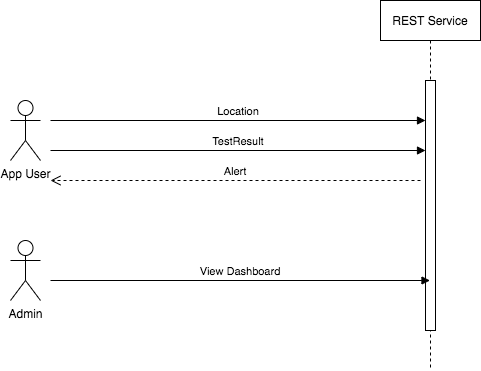

The diagram above was exported from draw.io. Its source (the exported page's mxGraphModel, read from the mxfile embedded in the PNG):
<mxGraphModel dx="946" dy="542" grid="1" gridSize="10" guides="1" tooltips="1" connect="1" arrows="1" fold="1" page="1" pageScale="1" pageWidth="850" pageHeight="1100" math="0" shadow="0">
  <root>
    <mxCell id="0" />
    <mxCell id="1" parent="0" />
    <mxCell id="3nuBFxr9cyL0pnOWT2aG-5" value="REST Service" style="shape=umlLifeline;perimeter=lifelinePerimeter;container=1;collapsible=0;recursiveResize=0;rounded=0;shadow=0;strokeWidth=1;" parent="1" vertex="1">
      <mxGeometry x="530" y="80" width="100" height="370" as="geometry" />
    </mxCell>
    <mxCell id="3nuBFxr9cyL0pnOWT2aG-6" value="" style="points=[];perimeter=orthogonalPerimeter;rounded=0;shadow=0;strokeWidth=1;" parent="3nuBFxr9cyL0pnOWT2aG-5" vertex="1">
      <mxGeometry x="45" y="80" width="10" height="250" as="geometry" />
    </mxCell>
    <mxCell id="3nuBFxr9cyL0pnOWT2aG-7" value="Alert" style="verticalAlign=bottom;endArrow=open;dashed=1;endSize=8;shadow=0;strokeWidth=1;" parent="1" edge="1">
      <mxGeometry relative="1" as="geometry">
        <mxPoint x="200" y="260" as="targetPoint" />
        <mxPoint x="570" y="260" as="sourcePoint" />
      </mxGeometry>
    </mxCell>
    <mxCell id="cAMxyL8ga17NpKPW6udv-1" value="App User" style="shape=umlActor;verticalLabelPosition=bottom;verticalAlign=top;html=1;outlineConnect=0;" vertex="1" parent="1">
      <mxGeometry x="160" y="180" width="30" height="60" as="geometry" />
    </mxCell>
    <mxCell id="cAMxyL8ga17NpKPW6udv-3" value="Location" style="verticalAlign=bottom;endArrow=block;entryX=0;entryY=0;shadow=0;strokeWidth=1;" edge="1" parent="1">
      <mxGeometry relative="1" as="geometry">
        <mxPoint x="200" y="200" as="sourcePoint" />
        <mxPoint x="575" y="200.0000000000001" as="targetPoint" />
      </mxGeometry>
    </mxCell>
    <mxCell id="cAMxyL8ga17NpKPW6udv-5" value="TestResult" style="verticalAlign=bottom;endArrow=block;entryX=0;entryY=0;shadow=0;strokeWidth=1;" edge="1" parent="1">
      <mxGeometry relative="1" as="geometry">
        <mxPoint x="200" y="230" as="sourcePoint" />
        <mxPoint x="575" y="230.0000000000001" as="targetPoint" />
      </mxGeometry>
    </mxCell>
    <mxCell id="cAMxyL8ga17NpKPW6udv-7" value="Admin&lt;br&gt;" style="shape=umlActor;verticalLabelPosition=bottom;verticalAlign=top;html=1;outlineConnect=0;" vertex="1" parent="1">
      <mxGeometry x="160" y="320" width="30" height="60" as="geometry" />
    </mxCell>
    <mxCell id="cAMxyL8ga17NpKPW6udv-9" value="View Dashboard" style="verticalAlign=bottom;endArrow=block;shadow=0;strokeWidth=1;" edge="1" parent="1" target="3nuBFxr9cyL0pnOWT2aG-5">
      <mxGeometry relative="1" as="geometry">
        <mxPoint x="200" y="360" as="sourcePoint" />
        <mxPoint x="565" y="360.0000000000001" as="targetPoint" />
      </mxGeometry>
    </mxCell>
  </root>
</mxGraphModel>